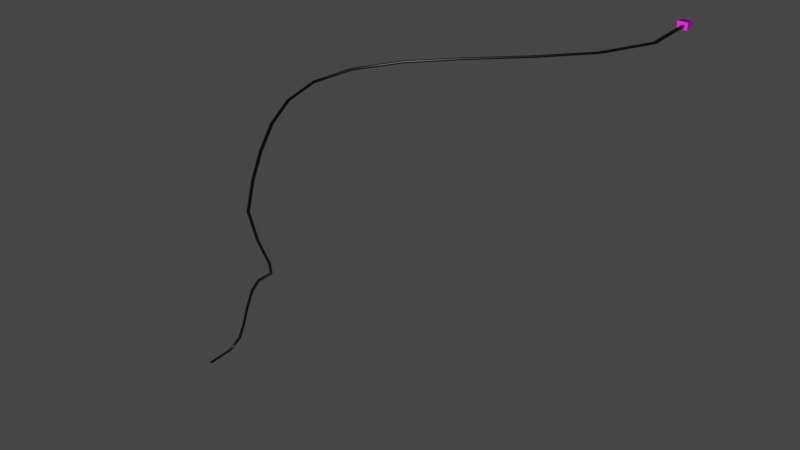 # Source: PROV3.3.blend  (saved by Blender 3.0.42; exported with 4.5.12 LTS)
import bpy
from mathutils import Matrix  # noqa: F401  (used for matrix-valued properties, if any)

bpy.ops.wm.read_factory_settings(use_empty=True)
scene = bpy.context.scene
scene.name = 'Scene'

# ---- collections
col_collection = bpy.data.collections.new('Collection'); scene.collection.children.link(col_collection)

# ---- images (referenced by path relative to the original .blend; pixels are not part of the script)
import os
ASSET_DIR = os.environ.get("B2B_ASSET_DIR", "")  # directory of the original .blend (textures are referenced by path, not embedded)
HERE = os.path.dirname(os.path.abspath(__file__))  # packed textures are extracted next to this script under _unpacked/

def load_image(name, relpath, width, height, colorspace="sRGB"):
    """Load a texture the original file referenced (path relative to the .blend, or extracted next to this script)."""
    p = next((c for c in (os.path.join(HERE, relpath), os.path.join(ASSET_DIR, relpath)) if relpath and os.path.exists(c)), "")
    if p:
        img = bpy.data.images.load(p, check_existing=True)
        img.name = name
    else:  # same state as the original file: an image datablock whose file is absent (Cycles renders it pink)
        img = bpy.data.images.new(name, width, height)
        img.source = "FILE"
        img.filepath = "//" + (relpath or name)
    img.colorspace_settings.name = colorspace
    return img
img_lp_material_albedotransparency_png = load_image('lp_Material_AlbedoTransparency.png', 'lp_Material_AlbedoTransparency.png', 1024, 1024, 'sRGB')
img_lp_material_normal_png = load_image('lp_Material_Normal.png', 'lp_Material_Normal.png', 1024, 1024, 'Non-Color')
img_lp_material_metallicsmoothness_png = load_image('lp_Material_MetallicSmoothness.png', 'lp_Material_MetallicSmoothness.png', 1024, 1024, 'Non-Color')

# ---- materials (node trees are filled in below, after node groups)
mat_material_001 = bpy.data.materials.new('Material.001')
mat_material_001.use_transparent_shadow = False
mat_material_001.roughness = 0.5
mat_layar = bpy.data.materials.new('layar')
mat_layar.use_transparent_shadow = False
mat_layar.diffuse_color = (0.0, 0.0, 0.0, 1.0)
mat_layar.roughness = 0.3899

# ---- material node trees
mat_material_001.use_nodes = True; mat_material_001.node_tree.nodes.clear()
_N = mat_material_001.node_tree.nodes; _L = mat_material_001.node_tree.links
n0 = _N.new('ShaderNodeBsdfPrincipled'); n0.name = 'Principled BSDF'; n0.location = (10, 300)
n0.distribution = 'GGX'
n0.subsurface_method = 'RANDOM_WALK_SKIN'
n0.inputs[3].default_value = 1.45
n0.inputs[27].default_value = (0.0, 0.0, 0.0, 1.0)
n0.inputs[28].default_value = 1.0
n1 = _N.new('ShaderNodeOutputMaterial'); n1.name = 'Material Output'; n1.location = (300, 300)
n2 = _N.new('ShaderNodeNormalMap'); n2.name = 'Normal Map'; n2.location = (-300, -300)
n2.label = 'Normal/Map'
n3 = _N.new('ShaderNodeTexImage'); n3.name = 'Image Texture'; n3.location = (-300, 600)
n3.image = img_lp_material_albedotransparency_png
n4 = _N.new('ShaderNodeTexImage'); n4.name = 'Image Texture.001'; n4.location = (-600, -900)
n4.image = img_lp_material_normal_png
n5 = _N.new('ShaderNodeTexImage'); n5.name = 'Image Texture.002'; n5.location = (-300, 300)
n5.image = img_lp_material_metallicsmoothness_png
_L.new(n0.outputs[0], n1.inputs[0])
_L.new(n2.outputs[0], n0.inputs[5])
_L.new(n3.outputs[0], n0.inputs[0])
_L.new(n4.outputs[0], n2.inputs[1])
_L.new(n5.outputs[0], n0.inputs[1])
n1.is_active_output = True
mat_layar.use_nodes = True; mat_layar.node_tree.nodes.clear()
_N = mat_layar.node_tree.nodes; _L = mat_layar.node_tree.links
n0 = _N.new('ShaderNodeBsdfPrincipled'); n0.name = 'Principled BSDF'; n0.location = (10, 300)
n0.distribution = 'GGX'
n0.subsurface_method = 'RANDOM_WALK_SKIN'
n0.inputs[0].default_value = (0.0, 0.0, 0.0, 1.0)
n0.inputs[2].default_value = 0.3899
n0.inputs[3].default_value = 1.45
n0.inputs[27].default_value = (0.0, 0.0, 0.0, 1.0)
n0.inputs[28].default_value = 1.0
n1 = _N.new('ShaderNodeOutputMaterial'); n1.name = 'Material Output'; n1.location = (300, 300)
n2 = _N.new('ShaderNodeNormalMap'); n2.name = 'Normal Map'; n2.location = (-300, -300)
n2.label = 'Normal/Map'
n2.inputs[0].default_value = 0.0
_L.new(n0.outputs[0], n1.inputs[0])
_L.new(n2.outputs[0], n0.inputs[5])
n1.is_active_output = True

# ---- world
world_world = bpy.data.worlds.new('World'); scene.world = world_world
world_world.use_nodes = True; world_world.node_tree.nodes.clear()
_N = world_world.node_tree.nodes; _L = world_world.node_tree.links
n0 = _N.new('ShaderNodeOutputWorld'); n0.name = 'World Output'; n0.location = (300, 300)
n1 = _N.new('ShaderNodeBackground'); n1.name = 'Background'; n1.location = (10, 300)
n1.inputs[0].default_value = (0.05088, 0.05088, 0.05088, 1.0)
_L.new(n1.outputs[0], n0.inputs[0])
n0.is_active_output = True
world_world.color = (0.05088, 0.05088, 0.05088)
world_world.use_sun_shadow = False
world_world.sun_shadow_jitter_overblur = 0.0

# ---- meshes
me_nurbspath_024 = bpy.data.meshes.new('NurbsPath.024')
me_nurbspath_024.from_pydata([(-0.676, -0.3549, -0.6788), (-0.673, -0.3542, -0.6811), (-0.676, -0.3553, -0.6833), (-0.679, -0.356, -0.6811), (-0.6772, -0.3081, -0.6768), (-0.6743, -0.3065, -0.6789), (-0.6772, -0.306, -0.6809), (-0.6802, -0.3077, -0.6788), (-0.6728, -0.2897, -0.6594), (-0.6696, -0.2871, -0.6606), (-0.672, -0.285, -0.6611), (-0.6753, -0.2876, -0.6599), (-0.661, -0.2876, -0.6268), (-0.6575, -0.2848, -0.6274), (-0.6595, -0.2824, -0.6266), (-0.663, -0.2852, -0.626), (-0.6408, -0.2938, -0.5801), (-0.6374, -0.291, -0.5806), (-0.6392, -0.2887, -0.5795), (-0.6427, -0.2914, -0.579), (-0.6156, -0.3021, -0.5324), (-0.6121, -0.2995, -0.5332), (-0.6139, -0.2971, -0.5321), (-0.6174, -0.2998, -0.5313), (-0.5876, -0.3112, -0.4977), (-0.5841, -0.3087, -0.4987), (-0.5858, -0.3062, -0.4975), (-0.5892, -0.3087, -0.4965), (-0.5569, -0.3217, -0.4732), (-0.5535, -0.3196, -0.4744), (-0.5549, -0.3168, -0.4733), (-0.5583, -0.3189, -0.472), (-0.5264, -0.3366, -0.4493), (-0.523, -0.335, -0.4506), (-0.5241, -0.332, -0.4495), (-0.5275, -0.3337, -0.4482), (-0.5017, -0.3613, -0.4118), (-0.4983, -0.3603, -0.413), (-0.499, -0.3571, -0.412), (-0.5025, -0.3582, -0.4108), (-0.4867, -0.3974, -0.349), (-0.4831, -0.3969, -0.3501), (-0.4835, -0.3936, -0.3492), (-0.4872, -0.3941, -0.3481), (-0.4679, -0.4293, -0.2806), (-0.4639, -0.4288, -0.2816), (-0.4643, -0.4257, -0.2808), (-0.4683, -0.4261, -0.2797), (-0.4354, -0.4453, -0.2143), (-0.4312, -0.4448, -0.2153), (-0.4317, -0.4417, -0.2146), (-0.4359, -0.4422, -0.2135), (-0.4025, -0.4561, -0.1544), (-0.3983, -0.4554, -0.1556), (-0.3989, -0.4523, -0.1549), (-0.4031, -0.4529, -0.1538), (-0.371, -0.4614, -0.1034), (-0.367, -0.4608, -0.1048), (-0.3678, -0.4577, -0.1044), (-0.3718, -0.4583, -0.1031), (-0.3385, -0.4593, -0.062), (-0.3349, -0.4587, -0.06387), (-0.336, -0.4556, -0.06398), (-0.3396, -0.4562, -0.06211), (-0.3014, -0.4469, -0.03079), (-0.2985, -0.4466, -0.03327), (-0.3003, -0.4437, -0.03392), (-0.3031, -0.444, -0.03144), (-0.2565, -0.4216, -0.01003), (-0.2545, -0.4218, -0.01289), (-0.257, -0.4193, -0.0139), (-0.2591, -0.4192, -0.01104), (-0.2035, -0.3822, 0.001081), (-0.2019, -0.3826, -0.001894), (-0.205, -0.3806, -0.003037), (-0.2065, -0.3801, -6.187e-05), (-0.1444, -0.3281, 0.004356), (-0.143, -0.3288, 0.001366), (-0.1465, -0.327, 0.0001935), (-0.1478, -0.3264, 0.003184), (-0.08449, -0.2602, 0.002391), (-0.08311, -0.2608, -0.0005993), (-0.08684, -0.2594, -0.001768), (-0.08822, -0.2588, 0.001222), (-0.03201, -0.1803, -0.001434), (-0.03052, -0.1808, -0.00443), (-0.03451, -0.1798, -0.005584), (-0.036, -0.1793, -0.002588), (0.00167, -0.0915, -0.002912), (0.003294, -0.09158, -0.00591), (-0.0008899, -0.09116, -0.007062), (-0.002514, -0.09108, -0.004065), (0.002123, 0.001881, 0.002996), (0.003735, 0.00243, 4.512e-05), (-0.0004336, 0.002092, -0.001163), (-0.002045, 0.001543, 0.001788), (-0.0079, -0.01141, -0.00529), (-0.0079, -0.01141, 0.006019), (-0.006241, 0.001268, -0.004422), (-0.006241, 0.001269, 0.003694), (0.007903, -0.01141, -0.00529), (0.007903, -0.01141, 0.006018), (0.006243, 0.001269, -0.004422), (0.006243, 0.001269, 0.003694), (-0.0079, 0.001269, 0.006018), (-0.0079, 0.001268, -0.00529), (0.007903, 0.001269, -0.00529), (0.007903, 0.001269, 0.006018), (-0.006241, 0.009517, 0.003694), (-0.006241, 0.009517, -0.004422), (0.006243, 0.009517, -0.004423), (0.006243, 0.009518, 0.003693)], [], [(0, 4, 7, 3), (1, 5, 4, 0), (2, 6, 5, 1), (3, 7, 6, 2), (4, 8, 11, 7), (5, 9, 8, 4), (6, 10, 9, 5), (7, 11, 10, 6), (8, 12, 15, 11), (9, 13, 12, 8), (10, 14, 13, 9), (11, 15, 14, 10), (12, 16, 19, 15), (13, 17, 16, 12), (14, 18, 17, 13), (15, 19, 18, 14), (16, 20, 23, 19), (17, 21, 20, 16), (18, 22, 21, 17), (19, 23, 22, 18), (20, 24, 27, 23), (21, 25, 24, 20), (22, 26, 25, 21), (23, 27, 26, 22), (24, 28, 31, 27), (25, 29, 28, 24), (26, 30, 29, 25), (27, 31, 30, 26), (28, 32, 35, 31), (29, 33, 32, 28), (30, 34, 33, 29), (31, 35, 34, 30), (32, 36, 39, 35), (33, 37, 36, 32), (34, 38, 37, 33), (35, 39, 38, 34), (36, 40, 43, 39), (37, 41, 40, 36), (38, 42, 41, 37), (39, 43, 42, 38), (40, 44, 47, 43), (41, 45, 44, 40), (42, 46, 45, 41), (43, 47, 46, 42), (44, 48, 51, 47), (45, 49, 48, 44), (46, 50, 49, 45), (47, 51, 50, 46), (48, 52, 55, 51), (49, 53, 52, 48), (50, 54, 53, 49), (51, 55, 54, 50), (52, 56, 59, 55), (53, 57, 56, 52), (54, 58, 57, 53), (55, 59, 58, 54), (56, 60, 63, 59), (57, 61, 60, 56), (58, 62, 61, 57), (59, 63, 62, 58), (60, 64, 67, 63), (61, 65, 64, 60), (62, 66, 65, 61), (63, 67, 66, 62), (64, 68, 71, 67), (65, 69, 68, 64), (66, 70, 69, 65), (67, 71, 70, 66), (68, 72, 75, 71), (69, 73, 72, 68), (70, 74, 73, 69), (71, 75, 74, 70), (72, 76, 79, 75), (73, 77, 76, 72), (74, 78, 77, 73), (75, 79, 78, 74), (76, 80, 83, 79), (77, 81, 80, 76), (78, 82, 81, 77), (79, 83, 82, 78), (80, 84, 87, 83), (81, 85, 84, 80), (82, 86, 85, 81), (83, 87, 86, 82), (84, 88, 91, 87), (85, 89, 88, 84), (86, 90, 89, 85), (87, 91, 90, 86), (88, 92, 95, 91), (89, 93, 92, 88), (90, 94, 93, 89), (91, 95, 94, 90), (96, 97, 104, 105), (99, 103, 111, 108), (106, 107, 101, 100), (100, 101, 97, 96), (105, 106, 100, 96), (107, 104, 97, 101), (99, 98, 105, 104), (98, 102, 106, 105), (103, 99, 104, 107), (102, 103, 107, 106), (109, 108, 111, 110), (98, 99, 108, 109), (103, 102, 110, 111), (102, 98, 109, 110)])
me_nurbspath_024.polygons.foreach_set('use_smooth', [1, 1, 1, 1, 1, 1, 1, 1, 1, 1, 1, 1, 1, 1, 1, 1, 1, 1, 1, 1, 1, 1, 1, 1, 1, 1, 1, 1, 1, 1, 1, 1, 1, 1, 1, 1, 1, 1, 1, 1, 1, 1, 1, 1, 1, 1, 1, 1, 1, 1, 1, 1, 1, 1, 1, 1, 1, 1, 1, 1, 1, 1, 1, 1, 1, 1, 1, 1, 1, 1, 1, 1, 1, 1, 1, 1, 1, 1, 1, 1, 1, 1, 1, 1, 1, 1, 1, 1, 1, 1, 1, 1, 0, 0, 0, 0, 0, 0, 0, 0, 0, 0, 0, 0, 0, 0])
me_nurbspath_024.polygons.foreach_set('material_index', [1, 1, 1, 1, 1, 1, 1, 1, 1, 1, 1, 1, 1, 1, 1, 1, 1, 1, 1, 1, 1, 1, 1, 1, 1, 1, 1, 1, 1, 1, 1, 1, 1, 1, 1, 1, 1, 1, 1, 1, 1, 1, 1, 1, 1, 1, 1, 1, 1, 1, 1, 1, 1, 1, 1, 1, 1, 1, 1, 1, 1, 1, 1, 1, 1, 1, 1, 1, 1, 1, 1, 1, 1, 1, 1, 1, 1, 1, 1, 1, 1, 1, 1, 1, 1, 1, 1, 1, 1, 1, 1, 1, 0, 0, 0, 0, 0, 0, 0, 0, 0, 0, 0, 0, 0, 0])
_uv = me_nurbspath_024.uv_layers.new(name='UVMap')
_uv.uv.foreach_set('vector', [0.0, 1.0, 0.04348, 1.0, 0.04348, 0.75, 0.0, 0.75, 0.0, 0.25, 0.04348, 0.25, 0.04348, 0.0, 0.0, 0.0, 0.0, 0.5, 0.04348, 0.5, 0.04348, 0.25, 0.0, 0.25, 0.0, 0.75, 0.04348, 0.75, 0.04348, 0.5, 0.0, 0.5, 0.04348, 1.0, 0.08696, 1.0, 0.08696, 0.75, 0.04348, 0.75, 0.04348, 0.25, 0.08696, 0.25, 0.08696, 0.0, 0.04348, 0.0, 0.04348, 0.5, 0.08696, 0.5, 0.08696, 0.25, 0.04348, 0.25, 0.04348, 0.75, 0.08696, 0.75, 0.08696, 0.5, 0.04348, 0.5, 0.08696, 1.0, 0.1304, 1.0, 0.1304, 0.75, 0.08696, 0.75, 0.08696, 0.25, 0.1304, 0.25, 0.1304, 0.0, 0.08696, 0.0, 0.08696, 0.5, 0.1304, 0.5, 0.1304, 0.25, 0.08696, 0.25, 0.08696, 0.75, 0.1304, 0.75, 0.1304, 0.5, 0.08696, 0.5, 0.1304, 1.0, 0.1739, 1.0, 0.1739, 0.75, 0.1304, 0.75, 0.1304, 0.25, 0.1739, 0.25, 0.1739, 0.0, 0.1304, 0.0, 0.1304, 0.5, 0.1739, 0.5, 0.1739, 0.25, 0.1304, 0.25, 0.1304, 0.75, 0.1739, 0.75, 0.1739, 0.5, 0.1304, 0.5, 0.1739, 1.0, 0.2174, 1.0, 0.2174, 0.75, 0.1739, 0.75, 0.1739, 0.25, 0.2174, 0.25, 0.2174, 0.0, 0.1739, 0.0, 0.1739, 0.5, 0.2174, 0.5, 0.2174, 0.25, 0.1739, 0.25, 0.1739, 0.75, 0.2174, 0.75, 0.2174, 0.5, 0.1739, 0.5, 0.2174, 1.0, 0.2609, 1.0, 0.2609, 0.75, 0.2174, 0.75, 0.2174, 0.25, 0.2609, 0.25, 0.2609, 0.0, 0.2174, 0.0, 0.2174, 0.5, 0.2609, 0.5, 0.2609, 0.25, 0.2174, 0.25, 0.2174, 0.75, 0.2609, 0.75, 0.2609, 0.5, 0.2174, 0.5, 0.2609, 1.0, 0.3043, 1.0, 0.3043, 0.75, 0.2609, 0.75, 0.2609, 0.25, 0.3043, 0.25, 0.3043, 0.0, 0.2609, 0.0, 0.2609, 0.5, 0.3043, 0.5, 0.3043, 0.25, 0.2609, 0.25, 0.2609, 0.75, 0.3043, 0.75, 0.3043, 0.5, 0.2609, 0.5, 0.3043, 1.0, 0.3478, 1.0, 0.3478, 0.75, 0.3043, 0.75, 0.3043, 0.25, 0.3478, 0.25, 0.3478, 0.0, 0.3043, 0.0, 0.3043, 0.5, 0.3478, 0.5, 0.3478, 0.25, 0.3043, 0.25, 0.3043, 0.75, 0.3478, 0.75, 0.3478, 0.5, 0.3043, 0.5, 0.3478, 1.0, 0.3913, 1.0, 0.3913, 0.75, 0.3478, 0.75, 0.3478, 0.25, 0.3913, 0.25, 0.3913, 0.0, 0.3478, 0.0, 0.3478, 0.5, 0.3913, 0.5, 0.3913, 0.25, 0.3478, 0.25, 0.3478, 0.75, 0.3913, 0.75, 0.3913, 0.5, 0.3478, 0.5, 0.3913, 1.0, 0.4348, 1.0, 0.4348, 0.75, 0.3913, 0.75, 0.3913, 0.25, 0.4348, 0.25, 0.4348, 0.0, 0.3913, 0.0, 0.3913, 0.5, 0.4348, 0.5, 0.4348, 0.25, 0.3913, 0.25, 0.3913, 0.75, 0.4348, 0.75, 0.4348, 0.5, 0.3913, 0.5, 0.4348, 1.0, 0.4783, 1.0, 0.4783, 0.75, 0.4348, 0.75, 0.4348, 0.25, 0.4783, 0.25, 0.4783, 0.0, 0.4348, 0.0, 0.4348, 0.5, 0.4783, 0.5, 0.4783, 0.25, 0.4348, 0.25, 0.4348, 0.75, 0.4783, 0.75, 0.4783, 0.5, 0.4348, 0.5, 0.4783, 1.0, 0.5217, 1.0, 0.5217, 0.75, 0.4783, 0.75, 0.4783, 0.25, 0.5217, 0.25, 0.5217, 0.0, 0.4783, 0.0, 0.4783, 0.5, 0.5217, 0.5, 0.5217, 0.25, 0.4783, 0.25, 0.4783, 0.75, 0.5217, 0.75, 0.5217, 0.5, 0.4783, 0.5, 0.5217, 1.0, 0.5652, 1.0, 0.5652, 0.75, 0.5217, 0.75, 0.5217, 0.25, 0.5652, 0.25, 0.5652, 0.0, 0.5217, 0.0, 0.5217, 0.5, 0.5652, 0.5, 0.5652, 0.25, 0.5217, 0.25, 0.5217, 0.75, 0.5652, 0.75, 0.5652, 0.5, 0.5217, 0.5, 0.5652, 1.0, 0.6087, 1.0, 0.6087, 0.75, 0.5652, 0.75, 0.5652, 0.25, 0.6087, 0.25, 0.6087, 0.0, 0.5652, 0.0, 0.5652, 0.5, 0.6087, 0.5, 0.6087, 0.25, 0.5652, 0.25, 0.5652, 0.75, 0.6087, 0.75, 0.6087, 0.5, 0.5652, 0.5, 0.6087, 1.0, 0.6522, 1.0, 0.6522, 0.75, 0.6087, 0.75, 0.6087, 0.25, 0.6522, 0.25, 0.6522, 0.0, 0.6087, 0.0, 0.6087, 0.5, 0.6522, 0.5, 0.6522, 0.25, 0.6087, 0.25, 0.6087, 0.75, 0.6522, 0.75, 0.6522, 0.5, 0.6087, 0.5, 0.6522, 1.0, 0.6957, 1.0, 0.6957, 0.75, 0.6522, 0.75, 0.6522, 0.25, 0.6957, 0.25, 0.6957, 0.0, 0.6522, 0.0, 0.6522, 0.5, 0.6957, 0.5, 0.6957, 0.25, 0.6522, 0.25, 0.6522, 0.75, 0.6957, 0.75, 0.6957, 0.5, 0.6522, 0.5, 0.6957, 1.0, 0.7391, 1.0, 0.7391, 0.75, 0.6957, 0.75, 0.6957, 0.25, 0.7391, 0.25, 0.7391, 0.0, 0.6957, 0.0, 0.6957, 0.5, 0.7391, 0.5, 0.7391, 0.25, 0.6957, 0.25, 0.6957, 0.75, 0.7391, 0.75, 0.7391, 0.5, 0.6957, 0.5, 0.7391, 1.0, 0.7826, 1.0, 0.7826, 0.75, 0.7391, 0.75, 0.7391, 0.25, 0.7826, 0.25, 0.7826, 0.0, 0.7391, 0.0, 0.7391, 0.5, 0.7826, 0.5, 0.7826, 0.25, 0.7391, 0.25, 0.7391, 0.75, 0.7826, 0.75, 0.7826, 0.5, 0.7391, 0.5, 0.7826, 1.0, 0.8261, 1.0, 0.8261, 0.75, 0.7826, 0.75, 0.7826, 0.25, 0.8261, 0.25, 0.8261, 0.0, 0.7826, 0.0, 0.7826, 0.5, 0.8261, 0.5, 0.8261, 0.25, 0.7826, 0.25, 0.7826, 0.75, 0.8261, 0.75, 0.8261, 0.5, 0.7826, 0.5, 0.8261, 1.0, 0.8696, 1.0, 0.8696, 0.75, 0.8261, 0.75, 0.8261, 0.25, 0.8696, 0.25, 0.8696, 0.0, 0.8261, 0.0, 0.8261, 0.5, 0.8696, 0.5, 0.8696, 0.25, 0.8261, 0.25, 0.8261, 0.75, 0.8696, 0.75, 0.8696, 0.5, 0.8261, 0.5, 0.8696, 1.0, 0.913, 1.0, 0.913, 0.75, 0.8696, 0.75, 0.8696, 0.25, 0.913, 0.25, 0.913, 0.0, 0.8696, 0.0, 0.8696, 0.5, 0.913, 0.5, 0.913, 0.25, 0.8696, 0.25, 0.8696, 0.75, 0.913, 0.75, 0.913, 0.5, 0.8696, 0.5, 0.913, 1.0, 0.9565, 1.0, 0.9565, 0.75, 0.913, 0.75, 0.913, 0.25, 0.9565, 0.25, 0.9565, 0.0, 0.913, 0.0, 0.913, 0.5, 0.9565, 0.5, 0.9565, 0.25, 0.913, 0.25, 0.913, 0.75, 0.9565, 0.75, 0.9565, 0.5, 0.913, 0.5, 0.9565, 1.0, 1.0, 1.0, 1.0, 0.75, 0.9565, 0.75, 0.9565, 0.25, 1.0, 0.25, 1.0, 0.0, 0.9565, 0.0, 0.9565, 0.5, 1.0, 0.5, 1.0, 0.25, 0.9565, 0.25, 0.9565, 0.75, 1.0, 0.75, 1.0, 0.5, 0.9565, 0.5, 0.06068, 0.7661, 0.1171, 0.7661, 0.1171, 0.8225, 0.06068, 0.8225, 0.8036, 0.06689, 0.8036, 0.1063, 0.7711, 0.1063, 0.7711, 0.06689, 0.06068, 0.8789, 0.1171, 0.8789, 0.1171, 0.9353, 0.06068, 0.9353, 0.06068, 0.9353, 0.1171, 0.9353, 0.1171, 0.9917, 0.06068, 0.9917, 0.004299, 0.8789, 0.06068, 0.8789, 0.06068, 0.9353, 0.004299, 0.9353, 0.1171, 0.8789, 0.1734, 0.8789, 0.1734, 0.9353, 0.1171, 0.9353, 0.1068, 0.8284, 0.07094, 0.8284, 0.06068, 0.8225, 0.1171, 0.8225, 0.07094, 0.8284, 0.07094, 0.873, 0.06068, 0.8789, 0.06068, 0.8225, 0.1068, 0.873, 0.1068, 0.8284, 0.1171, 0.8225, 0.1171, 0.8789, 0.07094, 0.873, 0.1068, 0.873, 0.1171, 0.8789, 0.06068, 0.8789, 0.7387, 0.1063, 0.757, 0.1063, 0.757, 0.1457, 0.7387, 0.1457, 0.7935, 0.1387, 0.7752, 0.1387, 0.7752, 0.1063, 0.7935, 0.1063, 0.757, 0.1063, 0.7752, 0.1063, 0.7752, 0.1387, 0.757, 0.1387, 0.7711, 0.06689, 0.7711, 0.1063, 0.7387, 0.1063, 0.7387, 0.06689])
me_nurbspath_024.materials.append(mat_material_001)
me_nurbspath_024.materials.append(mat_layar)
me_nurbspath_024.use_remesh_fix_poles = True
me_nurbspath_024.use_remesh_preserve_attributes = False
me_nurbspath_024.update()
arm_armature_011 = bpy.data.armatures.new('Armature.011')  # bones are not reproduced

# ---- objects
ob_armature_006 = bpy.data.objects.new('Armature.006', arm_armature_011)
ob_empty_014 = bpy.data.objects.new('Empty.014', None)
ob_nurbspath_020 = bpy.data.objects.new('NurbsPath.020', me_nurbspath_024)

# ---- transforms, parenting, visibility, modifiers, constraints
ob_armature_006.location = (17.05, -12.31, 0.8954)
ob_empty_014.location = (16.3, -12.59, 0.005082)
ob_empty_014.scale = (0.05529, 0.05529, 0.05529)
ob_empty_014.empty_display_type = 'SPHERE'
ob_empty_014.empty_display_size = 0.003057
ob_nurbspath_020.location = (17.05, -12.31, 0.8954)
_vg = ob_nurbspath_020.vertex_groups.new(name='Bone')
for _i, _w in zip([88, 89, 90, 91, 92, 93, 94, 95, 96, 97, 98, 99, 100, 101, 102, 103, 104, 105, 106, 107, 108, 109, 110, 111], [0.9998, 1.0, 1.0, 1.0, 1.0, 1.0, 1.0, 1.0, 0.9997, 0.9939, 1.0, 1.0, 0.9994, 0.9928, 1.0, 1.0, 0.9986, 0.9996, 0.9996, 0.9986, 0.985, 0.9823, 0.9822, 0.985]): _vg.add([_i], _w, 'REPLACE')
_vg = ob_nurbspath_020.vertex_groups.new(name='Bone.001')
for _i, _w in zip([84, 85, 86, 87, 88, 89, 90, 91], [1.0, 1.0, 1.0, 1.0, 0.9998, 1.0, 1.0, 1.0]): _vg.add([_i], _w, 'REPLACE')
_vg = ob_nurbspath_020.vertex_groups.new(name='Bone.002')
_vg.add([80, 81, 82, 83, 84, 85, 86, 87], 1.0, 'REPLACE')
_vg = ob_nurbspath_020.vertex_groups.new(name='Bone.003')
_vg.add([72, 73, 74, 75, 76, 77, 78, 79, 80, 81, 82, 83], 1.0, 'REPLACE')
_vg = ob_nurbspath_020.vertex_groups.new(name='Bone.004')
for _i, _w in zip([68, 69, 70, 71, 72, 73, 74, 75], [0.9675, 0.9891, 1.0, 0.9848, 1.0, 1.0, 1.0, 1.0]): _vg.add([_i], _w, 'REPLACE')
_vg = ob_nurbspath_020.vertex_groups.new(name='Bone.005')
for _i, _w in zip([64, 65, 66, 67, 68, 69, 70, 71], [1.0, 0.9979, 0.9848, 0.9966, 0.9513, 0.9762, 1.0, 0.9788]): _vg.add([_i], _w, 'REPLACE')
_vg = ob_nurbspath_020.vertex_groups.new(name='Bone.006')
for _i, _w in zip([60, 61, 62, 63, 64, 65, 66, 67], [1.0, 1.0, 1.0, 1.0, 1.0, 0.993, 0.9765, 0.9974]): _vg.add([_i], _w, 'REPLACE')
_vg = ob_nurbspath_020.vertex_groups.new(name='Bone.007')
_vg.add([52, 53, 54, 55, 56, 57, 58, 59, 60, 61, 62, 63], 1.0, 'REPLACE')
_vg = ob_nurbspath_020.vertex_groups.new(name='Bone.008')
for _i, _w in zip([0, 1, 2, 3, 4, 5, 6, 7, 8, 9, 10, 11, 12, 13, 14, 15, 16, 17, 18, 19, 20, 21, 22, 23, 24, 25, 26, 27, 28, 29, 30, 31, 32, 33, 34, 35, 36, 37, 38, 39, 40, 41, 42, 43, 44, 45, 46, 47, 48, 49, 50, 51, 52, 53, 54, 55, 56, 57, 58, 59, 60, 61, 62, 63, 64, 65, 66, 67], [0.5462, 0.5395, 0.5118, 0.5184, 0.6235, 0.6175, 0.5956, 0.6014, 0.7425, 0.7418, 0.7321, 0.7327, 0.9093, 0.911, 0.9097, 0.908, 1.0, 1.0, 1.0, 1.0, 1.0, 1.0, 1.0, 1.0, 1.0, 1.0, 1.0, 1.0, 1.0, 1.0, 1.0, 1.0, 1.0, 1.0, 1.0, 1.0, 1.0, 1.0, 1.0, 1.0, 1.0, 1.0, 1.0, 1.0, 1.0, 1.0, 1.0, 1.0, 1.0, 1.0, 1.0, 1.0, 1.0, 1.0, 1.0, 1.0, 0.9133, 0.9097, 0.9108, 0.9142, 0.6292, 0.6251, 0.6308, 0.6347, 0.1993, 0.1998, 0.2153, 0.2146]): _vg.add([_i], _w, 'REPLACE')
_vg = ob_nurbspath_020.vertex_groups.new(name='Bone.009')
for _i, _w in zip([0, 1, 2, 3, 4, 5, 6, 7, 8, 9, 10, 11, 12, 13, 14, 15, 16, 17, 18, 19, 20, 21, 22, 23, 24, 25, 26, 27], [0.5039, 0.5115, 0.4805, 0.4697, 1.0, 1.0, 1.0, 1.0, 1.0, 1.0, 0.9987, 1.0, 1.0, 1.0, 1.0, 1.0, 1.0, 1.0, 1.0, 1.0, 1.0, 1.0, 1.0, 1.0, 0.3754, 0.3452, 0.352, 0.3818]): _vg.add([_i], _w, 'REPLACE')
_m = ob_nurbspath_020.modifiers.new('Armature', 'ARMATURE')
_m.object = ob_armature_006

# ---- collection membership
col_collection.objects.link(ob_armature_006)
col_collection.objects.link(ob_empty_014)
col_collection.objects.link(ob_nurbspath_020)

# ---- scene / render settings (as saved in the file)
scene.frame_start = 1; scene.frame_end = 50; scene.frame_set(1)
scene.render.engine = 'BLENDER_EEVEE_NEXT'
scene.cycles.sampling_pattern = 'TABULATED_SOBOL'
scene.cycles.use_light_tree = False
scene.view_settings.view_transform = 'Filmic'
bpy.context.view_layer.update()

# ---- added for rendering (the .blend has no active camera and no usable light): camera, sun
cam_auto = bpy.data.cameras.new('AutoCamera')
cam_auto.lens = 50.0
cam_auto.sensor_width = 36.0
cam_auto.clip_end = 1000.0
ob_auto_camera = bpy.data.objects.new('AutoCamera', cam_auto)
scene.collection.objects.link(ob_auto_camera)
ob_auto_camera.location = (17.7159, -13.7398, 1.35757)
ob_auto_camera.rotation_euler = (1.09748, -7.21219e-08, 0.694738)
scene.camera = ob_auto_camera
light_auto_sun = bpy.data.lights.new('AutoSun', 'SUN')
light_auto_sun.energy = 3.0
light_auto_sun.angle = 0.0523599
ob_auto_sun = bpy.data.objects.new('AutoSun', light_auto_sun)
scene.collection.objects.link(ob_auto_sun)
ob_auto_sun.rotation_euler = (0.872665, 0.174533, 0.523599)
bpy.context.view_layer.update()
